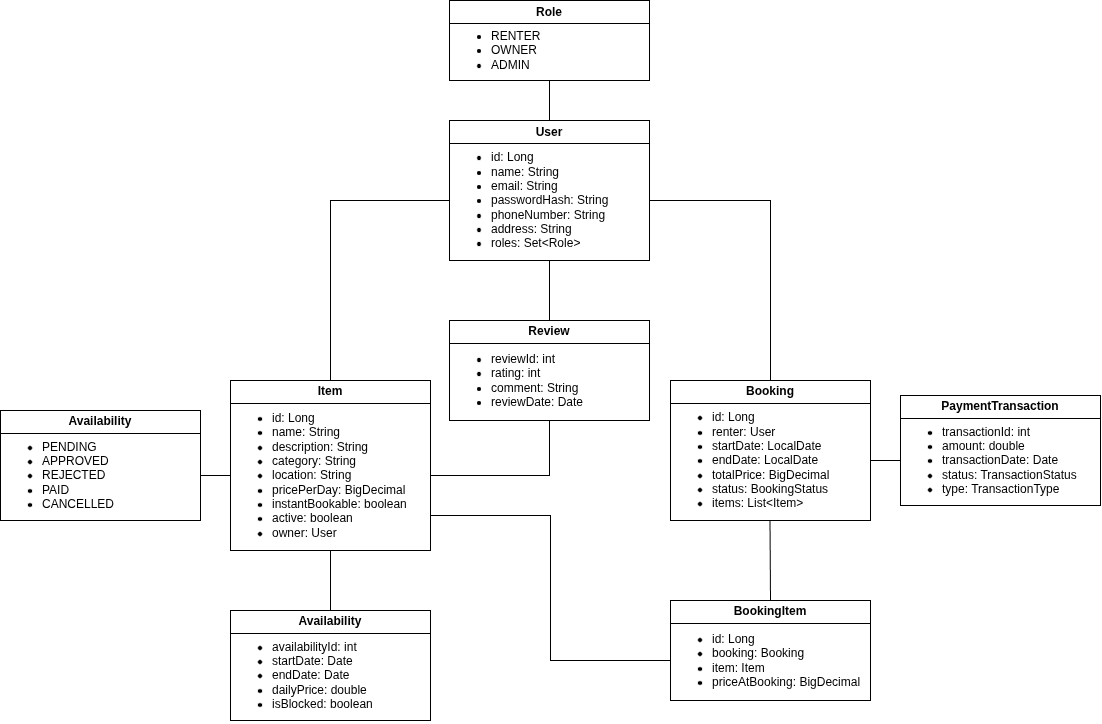

The diagram above was exported from draw.io. Its source (the exported page's mxGraphModel, read from the mxfile embedded in the PNG):
<mxGraphModel dx="1511" dy="937" grid="1" gridSize="10" guides="1" tooltips="1" connect="1" arrows="1" fold="1" page="1" pageScale="1" pageWidth="1169" pageHeight="827" math="0" shadow="0">
  <root>
    <mxCell id="0" />
    <mxCell id="1" parent="0" />
    <mxCell id="0-eeQAUBr8c7kjdJgw8b-2" value="User" style="swimlane;whiteSpace=wrap;html=1;" parent="1" vertex="1">
      <mxGeometry x="469" y="170" width="200" height="140" as="geometry" />
    </mxCell>
    <mxCell id="0-eeQAUBr8c7kjdJgw8b-3" value="&lt;ul&gt;&lt;li&gt;id: Long&lt;/li&gt;&lt;li&gt;name: String&lt;/li&gt;&lt;li&gt;email: String&lt;/li&gt;&lt;li&gt;passwordHash: String&lt;/li&gt;&lt;li&gt;phoneNumber: String&lt;/li&gt;&lt;li&gt;address: String&lt;/li&gt;&lt;li&gt;roles: Set&amp;lt;Role&amp;gt;&lt;/li&gt;&lt;/ul&gt;" style="text;html=1;whiteSpace=wrap;strokeColor=none;fillColor=none;align=left;verticalAlign=middle;rounded=0;" parent="0-eeQAUBr8c7kjdJgw8b-2" vertex="1">
      <mxGeometry y="20" width="200" height="120" as="geometry" />
    </mxCell>
    <mxCell id="1Min1EEktzFROhoMvX5G-5" value="Item" style="swimlane;whiteSpace=wrap;html=1;" parent="1" vertex="1">
      <mxGeometry x="250" y="430" width="200" height="170" as="geometry" />
    </mxCell>
    <mxCell id="1Min1EEktzFROhoMvX5G-6" value="&lt;ul&gt;&lt;li&gt;id: Long&lt;/li&gt;&lt;li&gt;name: String&lt;/li&gt;&lt;li&gt;description: String&lt;/li&gt;&lt;li&gt;category: String&lt;/li&gt;&lt;li&gt;location: String&lt;/li&gt;&lt;li&gt;pricePerDay: BigDecimal&lt;/li&gt;&lt;li&gt;instantBookable: boolean&lt;/li&gt;&lt;li&gt;active: boolean&lt;/li&gt;&lt;li&gt;owner: User&lt;/li&gt;&lt;/ul&gt;" style="text;html=1;whiteSpace=wrap;strokeColor=none;fillColor=none;align=left;verticalAlign=middle;rounded=0;" parent="1Min1EEktzFROhoMvX5G-5" vertex="1">
      <mxGeometry y="20" width="200" height="150" as="geometry" />
    </mxCell>
    <mxCell id="1Min1EEktzFROhoMvX5G-7" value="Review" style="swimlane;whiteSpace=wrap;html=1;" parent="1" vertex="1">
      <mxGeometry x="469" y="370" width="200" height="100" as="geometry" />
    </mxCell>
    <mxCell id="1Min1EEktzFROhoMvX5G-8" value="&lt;ul&gt;&lt;li&gt;reviewId: int&lt;/li&gt;&lt;li&gt;rating: int&lt;/li&gt;&lt;li&gt;comment: String&lt;/li&gt;&lt;li&gt;reviewDate: Date&lt;/li&gt;&lt;/ul&gt;" style="text;html=1;whiteSpace=wrap;strokeColor=none;fillColor=none;align=left;verticalAlign=middle;rounded=0;" parent="1Min1EEktzFROhoMvX5G-7" vertex="1">
      <mxGeometry y="20" width="200" height="80" as="geometry" />
    </mxCell>
    <mxCell id="1Min1EEktzFROhoMvX5G-9" value="Booking" style="swimlane;whiteSpace=wrap;html=1;" parent="1" vertex="1">
      <mxGeometry x="690" y="430" width="200" height="140" as="geometry" />
    </mxCell>
    <mxCell id="1Min1EEktzFROhoMvX5G-10" value="&lt;ul&gt;&lt;li&gt;id: Long&lt;/li&gt;&lt;li&gt;renter: User&lt;/li&gt;&lt;li&gt;startDate: LocalDate&lt;/li&gt;&lt;li&gt;endDate: LocalDate&lt;/li&gt;&lt;li&gt;totalPrice: BigDecimal&lt;/li&gt;&lt;li&gt;status: BookingStatus&lt;/li&gt;&lt;li&gt;items: List&amp;lt;Item&amp;gt;&lt;/li&gt;&lt;/ul&gt;" style="text;html=1;whiteSpace=wrap;strokeColor=none;fillColor=none;align=left;verticalAlign=middle;rounded=0;" parent="1Min1EEktzFROhoMvX5G-9" vertex="1">
      <mxGeometry y="20" width="200" height="120" as="geometry" />
    </mxCell>
    <mxCell id="VECC6W163BdxzCPzS0El-5" value="" style="endArrow=none;html=1;rounded=0;exitX=1;exitY=0.5;exitDx=0;exitDy=0;" edge="1" parent="1Min1EEktzFROhoMvX5G-9" source="0-eeQAUBr8c7kjdJgw8b-3">
      <mxGeometry width="50" height="50" relative="1" as="geometry">
        <mxPoint x="100" y="-220" as="sourcePoint" />
        <mxPoint x="100" as="targetPoint" />
        <Array as="points">
          <mxPoint x="100" y="-180" />
        </Array>
      </mxGeometry>
    </mxCell>
    <mxCell id="1Min1EEktzFROhoMvX5G-13" value="Availability" style="swimlane;whiteSpace=wrap;html=1;" parent="1" vertex="1">
      <mxGeometry x="250" y="660" width="200" height="110" as="geometry" />
    </mxCell>
    <mxCell id="1Min1EEktzFROhoMvX5G-14" value="&lt;ul&gt;&lt;li&gt;availabilityId: int&lt;/li&gt;&lt;li&gt;startDate: Date&lt;/li&gt;&lt;li&gt;endDate: Date&lt;/li&gt;&lt;li&gt;dailyPrice: double&lt;/li&gt;&lt;li&gt;isBlocked: boolean&lt;/li&gt;&lt;/ul&gt;" style="text;html=1;whiteSpace=wrap;strokeColor=none;fillColor=none;align=left;verticalAlign=middle;rounded=0;" parent="1Min1EEktzFROhoMvX5G-13" vertex="1">
      <mxGeometry y="20" width="200" height="90" as="geometry" />
    </mxCell>
    <mxCell id="1Min1EEktzFROhoMvX5G-15" value="BookingItem" style="swimlane;whiteSpace=wrap;html=1;" parent="1" vertex="1">
      <mxGeometry x="690" y="650" width="200" height="100" as="geometry" />
    </mxCell>
    <mxCell id="1Min1EEktzFROhoMvX5G-16" value="&lt;ul&gt;&lt;li&gt;id: Long&lt;/li&gt;&lt;li&gt;booking: Booking&lt;/li&gt;&lt;li&gt;item: Item&lt;/li&gt;&lt;li&gt;priceAtBooking: BigDecimal&lt;/li&gt;&lt;/ul&gt;" style="text;html=1;whiteSpace=wrap;strokeColor=none;fillColor=none;align=left;verticalAlign=middle;rounded=0;" parent="1Min1EEktzFROhoMvX5G-15" vertex="1">
      <mxGeometry y="20" width="200" height="80" as="geometry" />
    </mxCell>
    <mxCell id="1Min1EEktzFROhoMvX5G-17" value="PaymentTransaction" style="swimlane;whiteSpace=wrap;html=1;" parent="1" vertex="1">
      <mxGeometry x="920" y="445" width="200" height="110" as="geometry" />
    </mxCell>
    <mxCell id="1Min1EEktzFROhoMvX5G-18" value="&lt;ul&gt;&lt;li&gt;transactionId: int&lt;/li&gt;&lt;li&gt;amount: double&lt;/li&gt;&lt;li&gt;transactionDate: Date&lt;/li&gt;&lt;li&gt;status: TransactionStatus&lt;/li&gt;&lt;li&gt;type: TransactionType&lt;/li&gt;&lt;/ul&gt;" style="text;html=1;whiteSpace=wrap;strokeColor=none;fillColor=none;align=left;verticalAlign=middle;rounded=0;" parent="1Min1EEktzFROhoMvX5G-17" vertex="1">
      <mxGeometry y="20" width="200" height="90" as="geometry" />
    </mxCell>
    <mxCell id="1Min1EEktzFROhoMvX5G-28" value="" style="endArrow=none;html=1;rounded=0;exitX=0.5;exitY=0;exitDx=0;exitDy=0;entryX=0;entryY=0.5;entryDx=0;entryDy=0;" parent="1" source="1Min1EEktzFROhoMvX5G-5" edge="1" target="0-eeQAUBr8c7kjdJgw8b-3">
      <mxGeometry width="50" height="50" relative="1" as="geometry">
        <mxPoint x="300" y="520" as="sourcePoint" />
        <mxPoint x="420" y="250" as="targetPoint" />
        <Array as="points">
          <mxPoint x="350" y="250" />
        </Array>
      </mxGeometry>
    </mxCell>
    <mxCell id="1Min1EEktzFROhoMvX5G-29" value="" style="endArrow=none;html=1;rounded=0;exitX=0.5;exitY=0;exitDx=0;exitDy=0;entryX=0.5;entryY=1;entryDx=0;entryDy=0;" parent="1" source="1Min1EEktzFROhoMvX5G-13" target="1Min1EEktzFROhoMvX5G-6" edge="1">
      <mxGeometry width="50" height="50" relative="1" as="geometry">
        <mxPoint x="349.5" y="730" as="sourcePoint" />
        <mxPoint x="350" y="620" as="targetPoint" />
        <Array as="points" />
      </mxGeometry>
    </mxCell>
    <mxCell id="1Min1EEktzFROhoMvX5G-32" value="" style="endArrow=none;html=1;rounded=0;exitX=1;exitY=0.5;exitDx=0;exitDy=0;entryX=0.5;entryY=1;entryDx=0;entryDy=0;" parent="1" source="1Min1EEktzFROhoMvX5G-6" target="1Min1EEktzFROhoMvX5G-8" edge="1">
      <mxGeometry width="50" height="50" relative="1" as="geometry">
        <mxPoint x="609" y="787" as="sourcePoint" />
        <mxPoint x="540" y="720" as="targetPoint" />
        <Array as="points">
          <mxPoint x="569" y="525" />
        </Array>
      </mxGeometry>
    </mxCell>
    <mxCell id="1Min1EEktzFROhoMvX5G-34" value="" style="endArrow=none;html=1;rounded=0;" parent="1" edge="1">
      <mxGeometry width="50" height="50" relative="1" as="geometry">
        <mxPoint x="790" y="650" as="sourcePoint" />
        <mxPoint x="789.5" y="570" as="targetPoint" />
        <Array as="points" />
      </mxGeometry>
    </mxCell>
    <mxCell id="1Min1EEktzFROhoMvX5G-35" value="" style="endArrow=none;html=1;rounded=0;entryX=0;entryY=0.5;entryDx=0;entryDy=0;" parent="1" edge="1" target="1Min1EEktzFROhoMvX5G-18">
      <mxGeometry width="50" height="50" relative="1" as="geometry">
        <mxPoint x="890" y="510" as="sourcePoint" />
        <mxPoint x="920" y="570" as="targetPoint" />
      </mxGeometry>
    </mxCell>
    <mxCell id="1Min1EEktzFROhoMvX5G-36" value="" style="endArrow=none;html=1;rounded=0;exitX=1;exitY=0.25;exitDx=0;exitDy=0;entryX=0;entryY=0.5;entryDx=0;entryDy=0;" parent="1" target="1Min1EEktzFROhoMvX5G-16" edge="1">
      <mxGeometry width="50" height="50" relative="1" as="geometry">
        <mxPoint x="450" y="565" as="sourcePoint" />
        <mxPoint x="569" y="710" as="targetPoint" />
        <Array as="points">
          <mxPoint x="570" y="565" />
          <mxPoint x="570" y="710" />
        </Array>
      </mxGeometry>
    </mxCell>
    <mxCell id="VECC6W163BdxzCPzS0El-3" value="" style="endArrow=none;html=1;rounded=0;exitX=0.5;exitY=0;exitDx=0;exitDy=0;entryX=0.5;entryY=1;entryDx=0;entryDy=0;" edge="1" parent="1" source="1Min1EEktzFROhoMvX5G-7" target="0-eeQAUBr8c7kjdJgw8b-3">
      <mxGeometry width="50" height="50" relative="1" as="geometry">
        <mxPoint x="568.44" y="390" as="sourcePoint" />
        <mxPoint x="568.44" y="310" as="targetPoint" />
        <Array as="points">
          <mxPoint x="569" y="330" />
        </Array>
      </mxGeometry>
    </mxCell>
    <mxCell id="VECC6W163BdxzCPzS0El-8" value="Role" style="swimlane;whiteSpace=wrap;html=1;" vertex="1" parent="1">
      <mxGeometry x="469" y="50" width="200" height="80" as="geometry" />
    </mxCell>
    <mxCell id="VECC6W163BdxzCPzS0El-9" value="&lt;ul&gt;&lt;li&gt;RENTER&lt;/li&gt;&lt;li&gt;OWNER&lt;/li&gt;&lt;li&gt;ADMIN&lt;/li&gt;&lt;/ul&gt;" style="text;html=1;whiteSpace=wrap;strokeColor=none;fillColor=none;align=left;verticalAlign=middle;rounded=0;" vertex="1" parent="VECC6W163BdxzCPzS0El-8">
      <mxGeometry y="20" width="200" height="60" as="geometry" />
    </mxCell>
    <mxCell id="VECC6W163BdxzCPzS0El-10" value="Availability" style="swimlane;whiteSpace=wrap;html=1;" vertex="1" parent="1">
      <mxGeometry x="20" y="460" width="200" height="110" as="geometry" />
    </mxCell>
    <mxCell id="VECC6W163BdxzCPzS0El-11" value="&lt;ul&gt;&lt;li&gt;PENDING&lt;/li&gt;&lt;li&gt;APPROVED&lt;/li&gt;&lt;li&gt;REJECTED&lt;/li&gt;&lt;li&gt;PAID&lt;/li&gt;&lt;li&gt;CANCELLED&lt;/li&gt;&lt;/ul&gt;" style="text;html=1;whiteSpace=wrap;strokeColor=none;fillColor=none;align=left;verticalAlign=middle;rounded=0;" vertex="1" parent="VECC6W163BdxzCPzS0El-10">
      <mxGeometry y="20" width="200" height="90" as="geometry" />
    </mxCell>
    <mxCell id="VECC6W163BdxzCPzS0El-14" value="" style="endArrow=none;html=1;rounded=0;entryX=0;entryY=0.5;entryDx=0;entryDy=0;exitX=1;exitY=0.5;exitDx=0;exitDy=0;" edge="1" parent="1" source="VECC6W163BdxzCPzS0El-11" target="1Min1EEktzFROhoMvX5G-6">
      <mxGeometry width="50" height="50" relative="1" as="geometry">
        <mxPoint x="230" y="510" as="sourcePoint" />
        <mxPoint x="260" y="470" as="targetPoint" />
      </mxGeometry>
    </mxCell>
    <mxCell id="VECC6W163BdxzCPzS0El-15" value="" style="endArrow=none;html=1;rounded=0;entryX=0.5;entryY=1;entryDx=0;entryDy=0;exitX=0.5;exitY=0;exitDx=0;exitDy=0;" edge="1" parent="1" source="0-eeQAUBr8c7kjdJgw8b-2" target="VECC6W163BdxzCPzS0El-9">
      <mxGeometry width="50" height="50" relative="1" as="geometry">
        <mxPoint x="770" y="180" as="sourcePoint" />
        <mxPoint x="820" y="130" as="targetPoint" />
      </mxGeometry>
    </mxCell>
  </root>
</mxGraphModel>